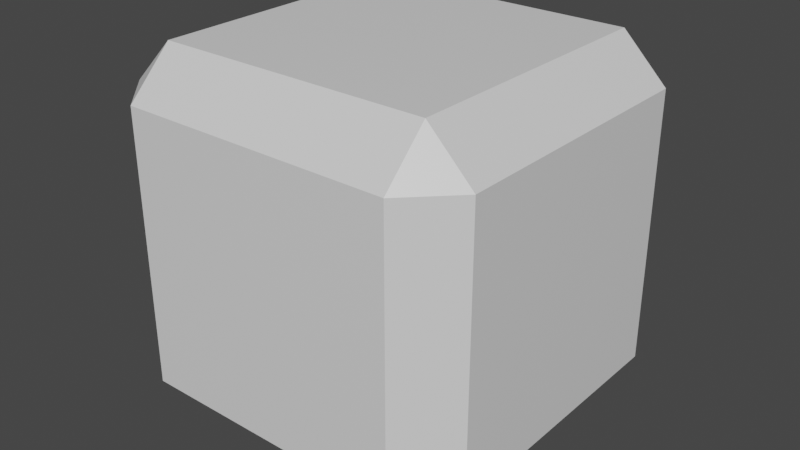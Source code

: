# Source: genericBox.blend  (saved by Blender 2.81.16; exported with 4.5.12 LTS)
import bpy
from mathutils import Matrix  # noqa: F401  (used for matrix-valued properties, if any)

bpy.ops.wm.read_factory_settings(use_empty=True)
scene = bpy.context.scene
scene.name = 'Scene'

# ---- collections
col_collection = bpy.data.collections.new('Collection'); scene.collection.children.link(col_collection)

# ---- materials (node trees are filled in below, after node groups)
mat_material = bpy.data.materials.new('Material')
mat_material.alpha_threshold = 0.0
mat_material.use_transparent_shadow = False
mat_material.line_color = (0.0, 0.0, 0.0, 1.0)

# ---- material node trees
mat_material.use_nodes = True; mat_material.node_tree.nodes.clear()
_N = mat_material.node_tree.nodes; _L = mat_material.node_tree.links
n0 = _N.new('ShaderNodeOutputMaterial'); n0.name = 'Material Output'; n0.location = (300, 300)
n1 = _N.new('ShaderNodeBsdfPrincipled'); n1.name = 'Principled BSDF'; n1.location = (10, 300)
n1.distribution = 'GGX'
n1.subsurface_method = 'BURLEY'
n1.inputs[2].default_value = 0.4
n1.inputs[3].default_value = 1.45
n1.inputs[27].default_value = (0.0, 0.0, 0.0, 1.0)
n1.inputs[28].default_value = 1.0
_L.new(n1.outputs[0], n0.inputs[0])
n0.is_active_output = True

# ---- world
world_world = bpy.data.worlds.new('World'); scene.world = world_world
world_world.use_nodes = True; world_world.node_tree.nodes.clear()
_N = world_world.node_tree.nodes; _L = world_world.node_tree.links
n0 = _N.new('ShaderNodeOutputWorld'); n0.name = 'World Output'; n0.location = (300, 300)
n1 = _N.new('ShaderNodeBackground'); n1.name = 'Background'; n1.location = (10, 300)
n1.inputs[0].default_value = (0.05088, 0.05088, 0.05088, 1.0)
_L.new(n1.outputs[0], n0.inputs[0])
n0.is_active_output = True
world_world.color = (0.05088, 0.05088, 0.05088)
world_world.use_sun_shadow = False
world_world.sun_shadow_jitter_overblur = 0.0

# ---- meshes
me_cube = bpy.data.meshes.new('Cube')
me_cube.from_pydata([(0.7533, 1.0, 0.7533), (0.7533, 0.7533, 1.0), (1.0, 0.7533, 0.7533), (0.7533, 0.7533, -1.0), (0.7533, 1.0, -0.7533), (1.0, 0.7533, -0.7533), (1.0, -0.7533, 0.7533), (0.7533, -0.7533, 1.0), (0.7533, -1.0, 0.7533), (1.0, -0.7533, -0.7533), (0.7533, -1.0, -0.7533), (0.7533, -0.7533, -1.0), (-0.7533, 1.0, 0.7533), (-1.0, 0.7533, 0.7533), (-0.7533, 0.7533, 1.0), (-1.0, 0.7533, -0.7533), (-0.7533, 1.0, -0.7533), (-0.7533, 0.7533, -1.0), (-1.0, -0.7533, 0.7533), (-0.7533, -1.0, 0.7533), (-0.7533, -0.7533, 1.0), (-0.7533, -0.7533, -1.0), (-0.7533, -1.0, -0.7533), (-1.0, -0.7533, -0.7533)], [], [(17, 3, 11, 21), (23, 18, 13, 15), (10, 8, 19, 22), (1, 14, 20, 7), (5, 2, 6, 9), (0, 1, 2), (3, 4, 5), (6, 7, 8), (9, 10, 11), (12, 13, 14), (15, 16, 17), (18, 19, 20), (21, 22, 23), (17, 21, 23, 15), (3, 17, 16, 4), (2, 5, 4, 0), (22, 19, 18, 23), (8, 10, 9, 6), (12, 16, 15, 13), (7, 20, 19, 8), (1, 7, 6, 2), (21, 11, 10, 22), (20, 14, 13, 18), (14, 1, 0, 12), (11, 3, 5, 9), (16, 12, 0, 4)])
_uv = me_cube.uv_layers.new(name='UVMap')
_uv.uv.foreach_set('vector', [0.1558, 0.5308, 0.3442, 0.5308, 0.3442, 0.7192, 0.1558, 0.7192, 0.4058, 0.03084, 0.5942, 0.03084, 0.5942, 0.2192, 0.4058, 0.2192, 0.4058, 0.7808, 0.5942, 0.7808, 0.5942, 0.9692, 0.4058, 0.9692, 0.6558, 0.5308, 0.8442, 0.5308, 0.8442, 0.7192, 0.6558, 0.7192, 0.4058, 0.5308, 0.5942, 0.5308, 0.5942, 0.7192, 0.4058, 0.7192, 0.5942, 0.4692, 0.625, 0.4692, 0.5942, 0.5, 0.3442, 0.5308, 0.3442, 0.5, 0.375, 0.5308, 0.5942, 0.7192, 0.625, 0.7192, 0.5942, 0.75, 0.4058, 0.7192, 0.4058, 0.75, 0.375, 0.7192, 0.5942, 0.2808, 0.5942, 0.25, 0.625, 0.2808, 0.4058, 0.2192, 0.4058, 0.25, 0.375, 0.2192, 0.5942, 0.03084, 0.5942, 0.0, 0.625, 0.03084, 0.1558, 0.7192, 0.1558, 0.75, 0.125, 0.7192, 0.1558, 0.5308, 0.1558, 0.7192, 0.125, 0.7192, 0.125, 0.5308, 0.3442, 0.5308, 0.1558, 0.5308, 0.1558, 0.5, 0.3442, 0.5, 0.5942, 0.5308, 0.4058, 0.5308, 0.4058, 0.4692, 0.5942, 0.4692, 0.4058, 0.9692, 0.5942, 0.9692, 0.5942, 1.0, 0.4058, 1.0, 0.5942, 0.7808, 0.4058, 0.7808, 0.4058, 0.7192, 0.5942, 0.7192, 0.5942, 0.2808, 0.4058, 0.2808, 0.4058, 0.2192, 0.5942, 0.2192, 0.6558, 0.7192, 0.8442, 0.7192, 0.8442, 0.75, 0.6558, 0.75, 0.6558, 0.5308, 0.6558, 0.7192, 0.5942, 0.7192, 0.5942, 0.5308, 0.1558, 0.7192, 0.3442, 0.7192, 0.3442, 0.75, 0.1558, 0.75, 0.8442, 0.7192, 0.8442, 0.5308, 0.875, 0.5308, 0.875, 0.7192, 0.8442, 0.5308, 0.6558, 0.5308, 0.6558, 0.5, 0.8442, 0.5, 0.3442, 0.7192, 0.3442, 0.5308, 0.4058, 0.5308, 0.4058, 0.7192, 0.4058, 0.2808, 0.5942, 0.2808, 0.5942, 0.4692, 0.4058, 0.4692])
me_cube.materials.append(mat_material)
me_cube.use_remesh_preserve_volume = False
me_cube.use_remesh_preserve_attributes = False
me_cube.use_mirror_vertex_groups = False
me_cube.update()

# ---- objects
ob_cube = bpy.data.objects.new('Cube', me_cube)

# ---- transforms, parenting, visibility, modifiers, constraints
ob_cube.location = (0.0, 0.0, 0.0)
ob_cube.lock_rotations_4d = False
ob_cube.empty_display_type = 'ARROWS'
ob_cube.lineart.crease_threshold = 0.0

# ---- collection membership
col_collection.objects.link(ob_cube)

# ---- scene / render settings (as saved in the file)
scene.frame_start = 1; scene.frame_end = 250; scene.frame_set(1)
scene.render.engine = 'BLENDER_EEVEE_NEXT'
scene.cycles.use_denoising = False
scene.cycles.samples = 128
scene.cycles.sampling_pattern = 'TABULATED_SOBOL'
scene.cycles.use_adaptive_sampling = False
scene.cycles.use_light_tree = False
scene.view_settings.view_transform = 'Filmic'
bpy.context.view_layer.update()

# ---- added for rendering (the .blend has no active camera and no usable light): camera, sun
cam_auto = bpy.data.cameras.new('AutoCamera')
cam_auto.lens = 50.0
cam_auto.sensor_width = 36.0
cam_auto.clip_end = 1000.0
ob_auto_camera = bpy.data.objects.new('AutoCamera', cam_auto)
scene.collection.objects.link(ob_auto_camera)
ob_auto_camera.location = (3.20507, -3.84609, 2.56406)
ob_auto_camera.rotation_euler = (1.09748, -7.21219e-08, 0.694738)
scene.camera = ob_auto_camera
light_auto_sun = bpy.data.lights.new('AutoSun', 'SUN')
light_auto_sun.energy = 3.0
light_auto_sun.angle = 0.0523599
ob_auto_sun = bpy.data.objects.new('AutoSun', light_auto_sun)
scene.collection.objects.link(ob_auto_sun)
ob_auto_sun.rotation_euler = (0.872665, 0.174533, 0.523599)
bpy.context.view_layer.update()
